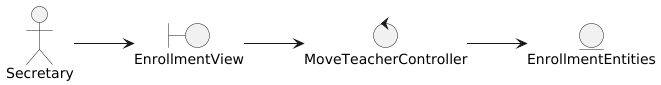

The diagram above was rendered by PlantUML. Its source (embedded in the PNG):
@startuml
left to right direction

actor Secretary

boundary EnrollmentView

control MoveTeacherController

entity EnrollmentEntities



'--- Actor relations ---
Secretary --> EnrollmentView

'--- Views relations ---
EnrollmentView --> MoveTeacherController

'--- Controllers relations ---
MoveTeacherController --> EnrollmentEntities

'--- Entity relations ---
@enduml